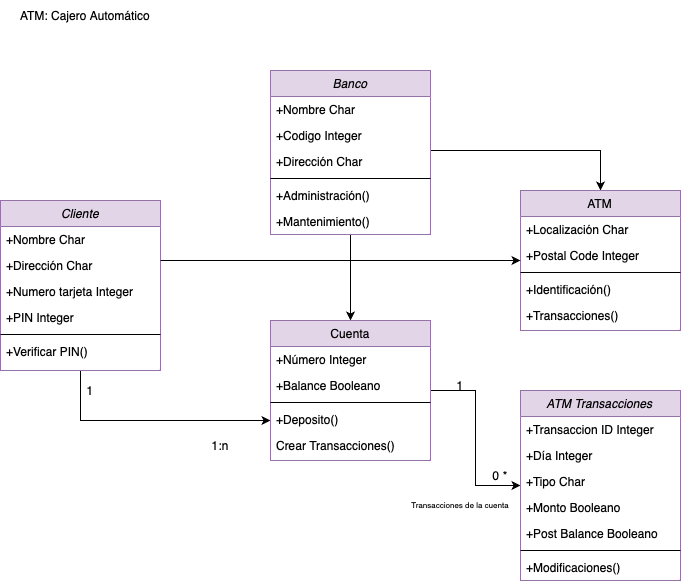

The diagram above was exported from draw.io. Its source (the exported page's mxGraphModel, read from the mxfile embedded in the PNG):
<mxGraphModel dx="1133" dy="460" grid="1" gridSize="10" guides="1" tooltips="1" connect="1" arrows="1" fold="1" page="1" pageScale="1" pageWidth="827" pageHeight="1169" background="#ffffff" math="0" shadow="0">
  <root>
    <mxCell id="WIyWlLk6GJQsqaUBKTNV-0" />
    <mxCell id="WIyWlLk6GJQsqaUBKTNV-1" parent="WIyWlLk6GJQsqaUBKTNV-0" />
    <mxCell id="xjkv8uiUkoIVphRLU08B-9" style="edgeStyle=orthogonalEdgeStyle;rounded=0;orthogonalLoop=1;jettySize=auto;html=1;entryX=0.5;entryY=0;entryDx=0;entryDy=0;" parent="WIyWlLk6GJQsqaUBKTNV-1" source="zkfFHV4jXpPFQw0GAbJ--0" target="zkfFHV4jXpPFQw0GAbJ--17" edge="1">
      <mxGeometry relative="1" as="geometry">
        <Array as="points">
          <mxPoint x="650" y="200" />
        </Array>
      </mxGeometry>
    </mxCell>
    <mxCell id="xjkv8uiUkoIVphRLU08B-20" style="edgeStyle=orthogonalEdgeStyle;rounded=0;orthogonalLoop=1;jettySize=auto;html=1;" parent="WIyWlLk6GJQsqaUBKTNV-1" source="zkfFHV4jXpPFQw0GAbJ--0" target="xjkv8uiUkoIVphRLU08B-11" edge="1">
      <mxGeometry relative="1" as="geometry" />
    </mxCell>
    <mxCell id="zkfFHV4jXpPFQw0GAbJ--0" value="Banco" style="swimlane;fontStyle=2;align=center;verticalAlign=top;childLayout=stackLayout;horizontal=1;startSize=26;horizontalStack=0;resizeParent=1;resizeLast=0;collapsible=1;marginBottom=0;rounded=0;shadow=0;strokeWidth=1;fillColor=#e1d5e7;strokeColor=#9673a6;" parent="WIyWlLk6GJQsqaUBKTNV-1" vertex="1">
      <mxGeometry x="320" y="120" width="160" height="164" as="geometry">
        <mxRectangle x="230" y="140" width="160" height="26" as="alternateBounds" />
      </mxGeometry>
    </mxCell>
    <mxCell id="zkfFHV4jXpPFQw0GAbJ--1" value="+Nombre Char" style="text;align=left;verticalAlign=top;spacingLeft=4;spacingRight=4;overflow=hidden;rotatable=0;points=[[0,0.5],[1,0.5]];portConstraint=eastwest;" parent="zkfFHV4jXpPFQw0GAbJ--0" vertex="1">
      <mxGeometry y="26" width="160" height="26" as="geometry" />
    </mxCell>
    <mxCell id="zkfFHV4jXpPFQw0GAbJ--2" value="+Codigo Integer" style="text;align=left;verticalAlign=top;spacingLeft=4;spacingRight=4;overflow=hidden;rotatable=0;points=[[0,0.5],[1,0.5]];portConstraint=eastwest;rounded=0;shadow=0;html=0;" parent="zkfFHV4jXpPFQw0GAbJ--0" vertex="1">
      <mxGeometry y="52" width="160" height="26" as="geometry" />
    </mxCell>
    <mxCell id="zkfFHV4jXpPFQw0GAbJ--3" value="+Dirección Char" style="text;align=left;verticalAlign=top;spacingLeft=4;spacingRight=4;overflow=hidden;rotatable=0;points=[[0,0.5],[1,0.5]];portConstraint=eastwest;rounded=0;shadow=0;html=0;" parent="zkfFHV4jXpPFQw0GAbJ--0" vertex="1">
      <mxGeometry y="78" width="160" height="26" as="geometry" />
    </mxCell>
    <mxCell id="zkfFHV4jXpPFQw0GAbJ--4" value="" style="line;html=1;strokeWidth=1;align=left;verticalAlign=middle;spacingTop=-1;spacingLeft=3;spacingRight=3;rotatable=0;labelPosition=right;points=[];portConstraint=eastwest;" parent="zkfFHV4jXpPFQw0GAbJ--0" vertex="1">
      <mxGeometry y="104" width="160" height="8" as="geometry" />
    </mxCell>
    <mxCell id="zkfFHV4jXpPFQw0GAbJ--5" value="+Administración()" style="text;align=left;verticalAlign=top;spacingLeft=4;spacingRight=4;overflow=hidden;rotatable=0;points=[[0,0.5],[1,0.5]];portConstraint=eastwest;" parent="zkfFHV4jXpPFQw0GAbJ--0" vertex="1">
      <mxGeometry y="112" width="160" height="26" as="geometry" />
    </mxCell>
    <mxCell id="xjkv8uiUkoIVphRLU08B-8" value="+Mantenimiento()" style="text;align=left;verticalAlign=top;spacingLeft=4;spacingRight=4;overflow=hidden;rotatable=0;points=[[0,0.5],[1,0.5]];portConstraint=eastwest;" parent="zkfFHV4jXpPFQw0GAbJ--0" vertex="1">
      <mxGeometry y="138" width="160" height="26" as="geometry" />
    </mxCell>
    <mxCell id="zkfFHV4jXpPFQw0GAbJ--17" value="ATM" style="swimlane;fontStyle=0;align=center;verticalAlign=top;childLayout=stackLayout;horizontal=1;startSize=26;horizontalStack=0;resizeParent=1;resizeLast=0;collapsible=1;marginBottom=0;rounded=0;shadow=0;strokeWidth=1;fillColor=#e1d5e7;strokeColor=#9673a6;" parent="WIyWlLk6GJQsqaUBKTNV-1" vertex="1">
      <mxGeometry x="570" y="240" width="160" height="140" as="geometry">
        <mxRectangle x="550" y="140" width="160" height="26" as="alternateBounds" />
      </mxGeometry>
    </mxCell>
    <mxCell id="zkfFHV4jXpPFQw0GAbJ--18" value="+Localización Char" style="text;align=left;verticalAlign=top;spacingLeft=4;spacingRight=4;overflow=hidden;rotatable=0;points=[[0,0.5],[1,0.5]];portConstraint=eastwest;" parent="zkfFHV4jXpPFQw0GAbJ--17" vertex="1">
      <mxGeometry y="26" width="160" height="26" as="geometry" />
    </mxCell>
    <mxCell id="zkfFHV4jXpPFQw0GAbJ--21" value="+Postal Code Integer" style="text;align=left;verticalAlign=top;spacingLeft=4;spacingRight=4;overflow=hidden;rotatable=0;points=[[0,0.5],[1,0.5]];portConstraint=eastwest;rounded=0;shadow=0;html=0;" parent="zkfFHV4jXpPFQw0GAbJ--17" vertex="1">
      <mxGeometry y="52" width="160" height="26" as="geometry" />
    </mxCell>
    <mxCell id="zkfFHV4jXpPFQw0GAbJ--23" value="" style="line;html=1;strokeWidth=1;align=left;verticalAlign=middle;spacingTop=-1;spacingLeft=3;spacingRight=3;rotatable=0;labelPosition=right;points=[];portConstraint=eastwest;" parent="zkfFHV4jXpPFQw0GAbJ--17" vertex="1">
      <mxGeometry y="78" width="160" height="8" as="geometry" />
    </mxCell>
    <mxCell id="zkfFHV4jXpPFQw0GAbJ--24" value="+Identificación()" style="text;align=left;verticalAlign=top;spacingLeft=4;spacingRight=4;overflow=hidden;rotatable=0;points=[[0,0.5],[1,0.5]];portConstraint=eastwest;" parent="zkfFHV4jXpPFQw0GAbJ--17" vertex="1">
      <mxGeometry y="86" width="160" height="26" as="geometry" />
    </mxCell>
    <mxCell id="zkfFHV4jXpPFQw0GAbJ--25" value="+Transacciones()" style="text;align=left;verticalAlign=top;spacingLeft=4;spacingRight=4;overflow=hidden;rotatable=0;points=[[0,0.5],[1,0.5]];portConstraint=eastwest;" parent="zkfFHV4jXpPFQw0GAbJ--17" vertex="1">
      <mxGeometry y="112" width="160" height="26" as="geometry" />
    </mxCell>
    <mxCell id="xjkv8uiUkoIVphRLU08B-17" style="edgeStyle=orthogonalEdgeStyle;rounded=0;orthogonalLoop=1;jettySize=auto;html=1;" parent="WIyWlLk6GJQsqaUBKTNV-1" source="xjkv8uiUkoIVphRLU08B-0" target="xjkv8uiUkoIVphRLU08B-11" edge="1">
      <mxGeometry relative="1" as="geometry">
        <Array as="points">
          <mxPoint x="130" y="470" />
        </Array>
      </mxGeometry>
    </mxCell>
    <mxCell id="xjkv8uiUkoIVphRLU08B-0" value="Cliente" style="swimlane;fontStyle=2;align=center;verticalAlign=top;childLayout=stackLayout;horizontal=1;startSize=26;horizontalStack=0;resizeParent=1;resizeLast=0;collapsible=1;marginBottom=0;rounded=0;shadow=0;strokeWidth=1;fillColor=#e1d5e7;strokeColor=#9673a6;" parent="WIyWlLk6GJQsqaUBKTNV-1" vertex="1">
      <mxGeometry x="50" y="250" width="160" height="170" as="geometry">
        <mxRectangle x="230" y="140" width="160" height="26" as="alternateBounds" />
      </mxGeometry>
    </mxCell>
    <mxCell id="xjkv8uiUkoIVphRLU08B-1" value="+Nombre Char" style="text;align=left;verticalAlign=top;spacingLeft=4;spacingRight=4;overflow=hidden;rotatable=0;points=[[0,0.5],[1,0.5]];portConstraint=eastwest;" parent="xjkv8uiUkoIVphRLU08B-0" vertex="1">
      <mxGeometry y="26" width="160" height="26" as="geometry" />
    </mxCell>
    <mxCell id="xjkv8uiUkoIVphRLU08B-2" value="+Dirección Char" style="text;align=left;verticalAlign=top;spacingLeft=4;spacingRight=4;overflow=hidden;rotatable=0;points=[[0,0.5],[1,0.5]];portConstraint=eastwest;rounded=0;shadow=0;html=0;" parent="xjkv8uiUkoIVphRLU08B-0" vertex="1">
      <mxGeometry y="52" width="160" height="26" as="geometry" />
    </mxCell>
    <mxCell id="xjkv8uiUkoIVphRLU08B-7" value="+Numero tarjeta Integer" style="text;align=left;verticalAlign=top;spacingLeft=4;spacingRight=4;overflow=hidden;rotatable=0;points=[[0,0.5],[1,0.5]];portConstraint=eastwest;rounded=0;shadow=0;html=0;" parent="xjkv8uiUkoIVphRLU08B-0" vertex="1">
      <mxGeometry y="78" width="160" height="26" as="geometry" />
    </mxCell>
    <mxCell id="xjkv8uiUkoIVphRLU08B-3" value="+PIN Integer" style="text;align=left;verticalAlign=top;spacingLeft=4;spacingRight=4;overflow=hidden;rotatable=0;points=[[0,0.5],[1,0.5]];portConstraint=eastwest;rounded=0;shadow=0;html=0;" parent="xjkv8uiUkoIVphRLU08B-0" vertex="1">
      <mxGeometry y="104" width="160" height="26" as="geometry" />
    </mxCell>
    <mxCell id="xjkv8uiUkoIVphRLU08B-4" value="" style="line;html=1;strokeWidth=1;align=left;verticalAlign=middle;spacingTop=-1;spacingLeft=3;spacingRight=3;rotatable=0;labelPosition=right;points=[];portConstraint=eastwest;" parent="xjkv8uiUkoIVphRLU08B-0" vertex="1">
      <mxGeometry y="130" width="160" height="8" as="geometry" />
    </mxCell>
    <mxCell id="xjkv8uiUkoIVphRLU08B-5" value="+Verificar PIN()" style="text;align=left;verticalAlign=top;spacingLeft=4;spacingRight=4;overflow=hidden;rotatable=0;points=[[0,0.5],[1,0.5]];portConstraint=eastwest;" parent="xjkv8uiUkoIVphRLU08B-0" vertex="1">
      <mxGeometry y="138" width="160" height="26" as="geometry" />
    </mxCell>
    <mxCell id="xjkv8uiUkoIVphRLU08B-10" style="edgeStyle=orthogonalEdgeStyle;rounded=0;orthogonalLoop=1;jettySize=auto;html=1;" parent="WIyWlLk6GJQsqaUBKTNV-1" source="xjkv8uiUkoIVphRLU08B-2" target="zkfFHV4jXpPFQw0GAbJ--17" edge="1">
      <mxGeometry relative="1" as="geometry">
        <Array as="points">
          <mxPoint x="300" y="310" />
          <mxPoint x="300" y="310" />
        </Array>
      </mxGeometry>
    </mxCell>
    <mxCell id="xjkv8uiUkoIVphRLU08B-31" style="edgeStyle=orthogonalEdgeStyle;rounded=0;orthogonalLoop=1;jettySize=auto;html=1;" parent="WIyWlLk6GJQsqaUBKTNV-1" source="xjkv8uiUkoIVphRLU08B-11" target="xjkv8uiUkoIVphRLU08B-21" edge="1">
      <mxGeometry relative="1" as="geometry" />
    </mxCell>
    <mxCell id="xjkv8uiUkoIVphRLU08B-11" value="Cuenta" style="swimlane;fontStyle=0;align=center;verticalAlign=top;childLayout=stackLayout;horizontal=1;startSize=26;horizontalStack=0;resizeParent=1;resizeLast=0;collapsible=1;marginBottom=0;rounded=0;shadow=0;strokeWidth=1;fillColor=#e1d5e7;strokeColor=#9673a6;" parent="WIyWlLk6GJQsqaUBKTNV-1" vertex="1">
      <mxGeometry x="320" y="370" width="160" height="140" as="geometry">
        <mxRectangle x="550" y="140" width="160" height="26" as="alternateBounds" />
      </mxGeometry>
    </mxCell>
    <mxCell id="xjkv8uiUkoIVphRLU08B-12" value="+Número Integer" style="text;align=left;verticalAlign=top;spacingLeft=4;spacingRight=4;overflow=hidden;rotatable=0;points=[[0,0.5],[1,0.5]];portConstraint=eastwest;" parent="xjkv8uiUkoIVphRLU08B-11" vertex="1">
      <mxGeometry y="26" width="160" height="26" as="geometry" />
    </mxCell>
    <mxCell id="xjkv8uiUkoIVphRLU08B-13" value="+Balance Booleano" style="text;align=left;verticalAlign=top;spacingLeft=4;spacingRight=4;overflow=hidden;rotatable=0;points=[[0,0.5],[1,0.5]];portConstraint=eastwest;rounded=0;shadow=0;html=0;" parent="xjkv8uiUkoIVphRLU08B-11" vertex="1">
      <mxGeometry y="52" width="160" height="26" as="geometry" />
    </mxCell>
    <mxCell id="xjkv8uiUkoIVphRLU08B-14" value="" style="line;html=1;strokeWidth=1;align=left;verticalAlign=middle;spacingTop=-1;spacingLeft=3;spacingRight=3;rotatable=0;labelPosition=right;points=[];portConstraint=eastwest;" parent="xjkv8uiUkoIVphRLU08B-11" vertex="1">
      <mxGeometry y="78" width="160" height="8" as="geometry" />
    </mxCell>
    <mxCell id="xjkv8uiUkoIVphRLU08B-15" value="+Deposito()" style="text;align=left;verticalAlign=top;spacingLeft=4;spacingRight=4;overflow=hidden;rotatable=0;points=[[0,0.5],[1,0.5]];portConstraint=eastwest;" parent="xjkv8uiUkoIVphRLU08B-11" vertex="1">
      <mxGeometry y="86" width="160" height="26" as="geometry" />
    </mxCell>
    <mxCell id="xjkv8uiUkoIVphRLU08B-16" value="Crear Transacciones()" style="text;align=left;verticalAlign=top;spacingLeft=4;spacingRight=4;overflow=hidden;rotatable=0;points=[[0,0.5],[1,0.5]];portConstraint=eastwest;" parent="xjkv8uiUkoIVphRLU08B-11" vertex="1">
      <mxGeometry y="112" width="160" height="26" as="geometry" />
    </mxCell>
    <mxCell id="xjkv8uiUkoIVphRLU08B-18" value="1" style="text;html=1;align=center;verticalAlign=middle;whiteSpace=wrap;rounded=0;" parent="WIyWlLk6GJQsqaUBKTNV-1" vertex="1">
      <mxGeometry x="110" y="425" width="60" height="30" as="geometry" />
    </mxCell>
    <mxCell id="xjkv8uiUkoIVphRLU08B-19" value="1:n" style="text;html=1;align=center;verticalAlign=middle;whiteSpace=wrap;rounded=0;" parent="WIyWlLk6GJQsqaUBKTNV-1" vertex="1">
      <mxGeometry x="240" y="480" width="60" height="30" as="geometry" />
    </mxCell>
    <mxCell id="xjkv8uiUkoIVphRLU08B-21" value="ATM Transacciones" style="swimlane;fontStyle=2;align=center;verticalAlign=top;childLayout=stackLayout;horizontal=1;startSize=26;horizontalStack=0;resizeParent=1;resizeLast=0;collapsible=1;marginBottom=0;rounded=0;shadow=0;strokeWidth=1;fillColor=#e1d5e7;strokeColor=#9673a6;" parent="WIyWlLk6GJQsqaUBKTNV-1" vertex="1">
      <mxGeometry x="570" y="440" width="160" height="190" as="geometry">
        <mxRectangle x="230" y="140" width="160" height="26" as="alternateBounds" />
      </mxGeometry>
    </mxCell>
    <mxCell id="xjkv8uiUkoIVphRLU08B-22" value="+Transaccion ID Integer" style="text;align=left;verticalAlign=top;spacingLeft=4;spacingRight=4;overflow=hidden;rotatable=0;points=[[0,0.5],[1,0.5]];portConstraint=eastwest;" parent="xjkv8uiUkoIVphRLU08B-21" vertex="1">
      <mxGeometry y="26" width="160" height="26" as="geometry" />
    </mxCell>
    <mxCell id="xjkv8uiUkoIVphRLU08B-23" value="+Día Integer" style="text;align=left;verticalAlign=top;spacingLeft=4;spacingRight=4;overflow=hidden;rotatable=0;points=[[0,0.5],[1,0.5]];portConstraint=eastwest;rounded=0;shadow=0;html=0;" parent="xjkv8uiUkoIVphRLU08B-21" vertex="1">
      <mxGeometry y="52" width="160" height="26" as="geometry" />
    </mxCell>
    <mxCell id="xjkv8uiUkoIVphRLU08B-24" value="+Tipo Char" style="text;align=left;verticalAlign=top;spacingLeft=4;spacingRight=4;overflow=hidden;rotatable=0;points=[[0,0.5],[1,0.5]];portConstraint=eastwest;rounded=0;shadow=0;html=0;" parent="xjkv8uiUkoIVphRLU08B-21" vertex="1">
      <mxGeometry y="78" width="160" height="26" as="geometry" />
    </mxCell>
    <mxCell id="xjkv8uiUkoIVphRLU08B-25" value="+Monto Booleano" style="text;align=left;verticalAlign=top;spacingLeft=4;spacingRight=4;overflow=hidden;rotatable=0;points=[[0,0.5],[1,0.5]];portConstraint=eastwest;rounded=0;shadow=0;html=0;" parent="xjkv8uiUkoIVphRLU08B-21" vertex="1">
      <mxGeometry y="104" width="160" height="26" as="geometry" />
    </mxCell>
    <mxCell id="xjkv8uiUkoIVphRLU08B-28" value="+Post Balance Booleano" style="text;align=left;verticalAlign=top;spacingLeft=4;spacingRight=4;overflow=hidden;rotatable=0;points=[[0,0.5],[1,0.5]];portConstraint=eastwest;rounded=0;shadow=0;html=0;" parent="xjkv8uiUkoIVphRLU08B-21" vertex="1">
      <mxGeometry y="130" width="160" height="26" as="geometry" />
    </mxCell>
    <mxCell id="xjkv8uiUkoIVphRLU08B-26" value="" style="line;html=1;strokeWidth=1;align=left;verticalAlign=middle;spacingTop=-1;spacingLeft=3;spacingRight=3;rotatable=0;labelPosition=right;points=[];portConstraint=eastwest;" parent="xjkv8uiUkoIVphRLU08B-21" vertex="1">
      <mxGeometry y="156" width="160" height="8" as="geometry" />
    </mxCell>
    <mxCell id="xjkv8uiUkoIVphRLU08B-27" value="+Modificaciones()" style="text;align=left;verticalAlign=top;spacingLeft=4;spacingRight=4;overflow=hidden;rotatable=0;points=[[0,0.5],[1,0.5]];portConstraint=eastwest;" parent="xjkv8uiUkoIVphRLU08B-21" vertex="1">
      <mxGeometry y="164" width="160" height="26" as="geometry" />
    </mxCell>
    <mxCell id="xjkv8uiUkoIVphRLU08B-32" value="1" style="text;html=1;align=center;verticalAlign=middle;whiteSpace=wrap;rounded=0;" parent="WIyWlLk6GJQsqaUBKTNV-1" vertex="1">
      <mxGeometry x="480" y="420" width="60" height="30" as="geometry" />
    </mxCell>
    <mxCell id="xjkv8uiUkoIVphRLU08B-33" value="Transacciones de la cuenta" style="text;html=1;align=center;verticalAlign=middle;whiteSpace=wrap;rounded=0;fontSize=8;" parent="WIyWlLk6GJQsqaUBKTNV-1" vertex="1">
      <mxGeometry x="455" y="540" width="110" height="30" as="geometry" />
    </mxCell>
    <mxCell id="xjkv8uiUkoIVphRLU08B-35" value="ATM: Cajero Automático" style="text;html=1;align=center;verticalAlign=middle;whiteSpace=wrap;rounded=0;" parent="WIyWlLk6GJQsqaUBKTNV-1" vertex="1">
      <mxGeometry x="50" y="50" width="170" height="30" as="geometry" />
    </mxCell>
    <mxCell id="xjkv8uiUkoIVphRLU08B-36" value="0 *" style="text;html=1;align=center;verticalAlign=middle;whiteSpace=wrap;rounded=0;" parent="WIyWlLk6GJQsqaUBKTNV-1" vertex="1">
      <mxGeometry x="520" y="510" width="60" height="30" as="geometry" />
    </mxCell>
  </root>
</mxGraphModel>